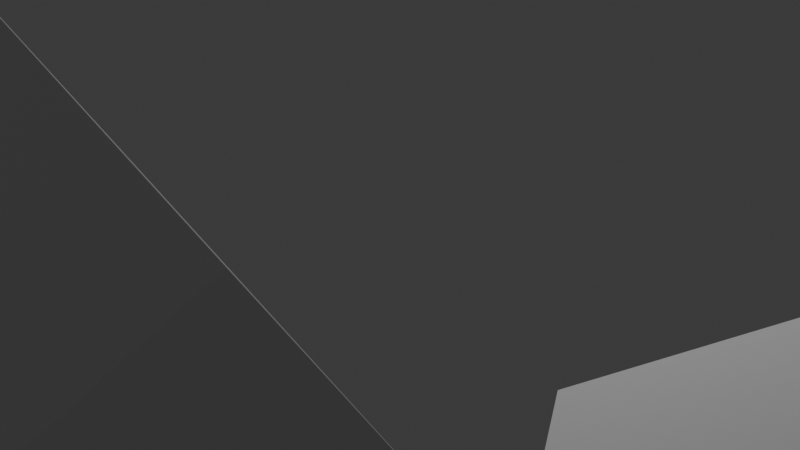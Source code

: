 # Source: Untitled.blend  (saved by Blender 4.4.32; exported with 4.5.12 LTS)
import bpy
from mathutils import Matrix  # noqa: F401  (used for matrix-valued properties, if any)

bpy.ops.wm.read_factory_settings(use_empty=True)
scene = bpy.context.scene
scene.name = 'Scene'

# ---- collections
col_collection = bpy.data.collections.new('Collection'); scene.collection.children.link(col_collection)

# ---- world
world_world = bpy.data.worlds.new('World'); scene.world = world_world
world_world.use_nodes = True; world_world.node_tree.nodes.clear()
_N = world_world.node_tree.nodes; _L = world_world.node_tree.links
n0 = _N.new('ShaderNodeOutputWorld'); n0.name = 'World Output'; n0.location = (300, 300)
n1 = _N.new('ShaderNodeBackground'); n1.name = 'Background'; n1.location = (10, 300)
n1.inputs[0].default_value = (0.05088, 0.05088, 0.05088, 1.0)
_L.new(n1.outputs[0], n0.inputs[0])
n0.is_active_output = True
world_world.color = (0.05088, 0.05088, 0.05088)
world_world.sun_shadow_jitter_overblur = 0.0

# ---- cameras
cam_camera = bpy.data.cameras.new('Camera')
cam_camera.clip_end = 100.0
cam_camera.ortho_scale = 7.314

# ---- lights
light_light = bpy.data.lights.new('Light', 'POINT')
light_light.energy = 1000.0
light_light.shadow_soft_size = 0.1

# ---- meshes
me_cube_009 = bpy.data.meshes.new('Cube.009')
me_cube_009.from_pydata([(-1.0, -1.0, -1.0), (-1.0, -1.0, 1.0), (-1.0, 1.0, -1.0), (-1.0, 1.0, 1.0), (1.0, -1.0, -1.0), (1.0, -1.0, 1.0), (1.0, 1.0, -1.0), (1.0, 1.0, 1.0)], [], [(0, 1, 3, 2), (2, 3, 7, 6), (6, 7, 5, 4), (4, 5, 1, 0), (2, 6, 4, 0), (7, 3, 1, 5)])
_uv = me_cube_009.uv_layers.new(name='UVMap')
_uv.uv.foreach_set('vector', [0.375, 0.0, 0.625, 0.0, 0.625, 0.25, 0.375, 0.25, 0.375, 0.25, 0.625, 0.25, 0.625, 0.5, 0.375, 0.5, 0.375, 0.5, 0.625, 0.5, 0.625, 0.75, 0.375, 0.75, 0.375, 0.75, 0.625, 0.75, 0.625, 1.0, 0.375, 1.0, 0.125, 0.5, 0.375, 0.5, 0.375, 0.75, 0.125, 0.75, 0.625, 0.5, 0.875, 0.5, 0.875, 0.75, 0.625, 0.75])
me_cube_009.update()
me_cube_011 = bpy.data.meshes.new('Cube.011')
me_cube_011.from_pydata([(-1.0, -1.0, -1.0), (-1.0, -1.0, 1.0), (-1.0, 1.0, -1.0), (-1.0, 1.0, 1.0), (1.0, -1.0, -1.0), (1.0, -1.0, 1.0), (1.0, 1.0, -1.0), (1.0, 1.0, 1.0)], [], [(0, 1, 3, 2), (2, 3, 7, 6), (6, 7, 5, 4), (4, 5, 1, 0), (2, 6, 4, 0), (7, 3, 1, 5)])
_uv = me_cube_011.uv_layers.new(name='UVMap')
_uv.uv.foreach_set('vector', [0.375, 0.0, 0.625, 0.0, 0.625, 0.25, 0.375, 0.25, 0.375, 0.25, 0.625, 0.25, 0.625, 0.5, 0.375, 0.5, 0.375, 0.5, 0.625, 0.5, 0.625, 0.75, 0.375, 0.75, 0.375, 0.75, 0.625, 0.75, 0.625, 1.0, 0.375, 1.0, 0.125, 0.5, 0.375, 0.5, 0.375, 0.75, 0.125, 0.75, 0.625, 0.5, 0.875, 0.5, 0.875, 0.75, 0.625, 0.75])
me_cube_011.update()
me_cube_012 = bpy.data.meshes.new('Cube.012')
me_cube_012.from_pydata([(-1.0, -1.0, -1.0), (-1.0, -1.0, 1.0), (-1.0, 1.0, -1.0), (-1.0, 1.0, 1.0), (1.0, -1.0, -1.0), (1.0, -1.0, 1.0), (1.0, 1.0, -1.0), (1.0, 1.0, 1.0)], [], [(0, 1, 3, 2), (2, 3, 7, 6), (6, 7, 5, 4), (4, 5, 1, 0), (2, 6, 4, 0), (7, 3, 1, 5)])
_uv = me_cube_012.uv_layers.new(name='UVMap')
_uv.uv.foreach_set('vector', [0.375, 0.0, 0.625, 0.0, 0.625, 0.25, 0.375, 0.25, 0.375, 0.25, 0.625, 0.25, 0.625, 0.5, 0.375, 0.5, 0.375, 0.5, 0.625, 0.5, 0.625, 0.75, 0.375, 0.75, 0.375, 0.75, 0.625, 0.75, 0.625, 1.0, 0.375, 1.0, 0.125, 0.5, 0.375, 0.5, 0.375, 0.75, 0.125, 0.75, 0.625, 0.5, 0.875, 0.5, 0.875, 0.75, 0.625, 0.75])
me_cube_012.update()
me_cube_013 = bpy.data.meshes.new('Cube.013')
me_cube_013.from_pydata([(-1.0, -1.0, -1.0), (-1.0, -1.0, 1.0), (-1.0, 1.0, -1.0), (-1.0, 1.0, 1.0), (1.0, -1.0, -1.0), (1.0, -1.0, 1.0), (1.0, 1.0, -1.0), (1.0, 1.0, 1.0)], [], [(0, 1, 3, 2), (2, 3, 7, 6), (6, 7, 5, 4), (4, 5, 1, 0), (2, 6, 4, 0), (7, 3, 1, 5)])
_uv = me_cube_013.uv_layers.new(name='UVMap')
_uv.uv.foreach_set('vector', [0.375, 0.0, 0.625, 0.0, 0.625, 0.25, 0.375, 0.25, 0.375, 0.25, 0.625, 0.25, 0.625, 0.5, 0.375, 0.5, 0.375, 0.5, 0.625, 0.5, 0.625, 0.75, 0.375, 0.75, 0.375, 0.75, 0.625, 0.75, 0.625, 1.0, 0.375, 1.0, 0.125, 0.5, 0.375, 0.5, 0.375, 0.75, 0.125, 0.75, 0.625, 0.5, 0.875, 0.5, 0.875, 0.75, 0.625, 0.75])
me_cube_013.update()
me_cube_014 = bpy.data.meshes.new('Cube.014')
me_cube_014.from_pydata([(-1.0, -1.0, -1.0), (-1.0, -1.0, 1.0), (-1.0, 1.0, -1.0), (-1.0, 1.0, 1.0), (1.0, -1.0, -1.0), (1.0, -1.0, 1.0), (1.0, 1.0, -1.0), (1.0, 1.0, 1.0)], [], [(0, 1, 3, 2), (2, 3, 7, 6), (6, 7, 5, 4), (4, 5, 1, 0), (2, 6, 4, 0), (7, 3, 1, 5)])
_uv = me_cube_014.uv_layers.new(name='UVMap')
_uv.uv.foreach_set('vector', [0.375, 0.0, 0.625, 0.0, 0.625, 0.25, 0.375, 0.25, 0.375, 0.25, 0.625, 0.25, 0.625, 0.5, 0.375, 0.5, 0.375, 0.5, 0.625, 0.5, 0.625, 0.75, 0.375, 0.75, 0.375, 0.75, 0.625, 0.75, 0.625, 1.0, 0.375, 1.0, 0.125, 0.5, 0.375, 0.5, 0.375, 0.75, 0.125, 0.75, 0.625, 0.5, 0.875, 0.5, 0.875, 0.75, 0.625, 0.75])
me_cube_014.update()
me_plane = bpy.data.meshes.new('Plane')
me_plane.from_pydata([(-1.0, -1.0, 0.0), (1.0, -1.0, 0.0), (-1.0, 1.0, 0.0), (1.0, 1.0, 0.0)], [], [(0, 1, 3, 2)])
_uv = me_plane.uv_layers.new(name='UVMap')
_uv.uv.foreach_set('vector', [0.0, 0.0, 1.0, 0.0, 1.0, 1.0, 0.0, 1.0])
me_plane.update()
me_cube_015 = bpy.data.meshes.new('Cube.015')
me_cube_015.from_pydata([(-1.0, -1.0, -1.0), (-1.0, -1.0, 1.0), (-1.0, 1.0, -1.0), (-1.0, 1.0, 1.0), (1.0, -1.0, -1.0), (1.0, -1.0, 1.0), (1.0, 1.0, -1.0), (1.0, 1.0, 1.0)], [], [(0, 1, 3, 2), (2, 3, 7, 6), (6, 7, 5, 4), (4, 5, 1, 0), (2, 6, 4, 0), (7, 3, 1, 5)])
_uv = me_cube_015.uv_layers.new(name='UVMap')
_uv.uv.foreach_set('vector', [0.375, 0.0, 0.625, 0.0, 0.625, 0.25, 0.375, 0.25, 0.375, 0.25, 0.625, 0.25, 0.625, 0.5, 0.375, 0.5, 0.375, 0.5, 0.625, 0.5, 0.625, 0.75, 0.375, 0.75, 0.375, 0.75, 0.625, 0.75, 0.625, 1.0, 0.375, 1.0, 0.125, 0.5, 0.375, 0.5, 0.375, 0.75, 0.125, 0.75, 0.625, 0.5, 0.875, 0.5, 0.875, 0.75, 0.625, 0.75])
me_cube_015.update()
me_cube_016 = bpy.data.meshes.new('Cube.016')
me_cube_016.from_pydata([(-1.0, -1.0, -1.0), (-1.0, -1.0, 1.0), (-1.0, 1.0, -1.0), (-1.0, 1.0, 1.0), (1.0, -1.0, -1.0), (1.0, -1.0, 1.0), (1.0, 1.0, -1.0), (1.0, 1.0, 1.0)], [], [(0, 1, 3, 2), (2, 3, 7, 6), (6, 7, 5, 4), (4, 5, 1, 0), (2, 6, 4, 0), (7, 3, 1, 5)])
_uv = me_cube_016.uv_layers.new(name='UVMap')
_uv.uv.foreach_set('vector', [0.375, 0.0, 0.625, 0.0, 0.625, 0.25, 0.375, 0.25, 0.375, 0.25, 0.625, 0.25, 0.625, 0.5, 0.375, 0.5, 0.375, 0.5, 0.625, 0.5, 0.625, 0.75, 0.375, 0.75, 0.375, 0.75, 0.625, 0.75, 0.625, 1.0, 0.375, 1.0, 0.125, 0.5, 0.375, 0.5, 0.375, 0.75, 0.125, 0.75, 0.625, 0.5, 0.875, 0.5, 0.875, 0.75, 0.625, 0.75])
me_cube_016.update()
me_cube_017 = bpy.data.meshes.new('Cube.017')
me_cube_017.from_pydata([(-1.0, -1.0, -1.0), (-1.0, -1.0, 1.0), (-1.0, 1.0, -1.0), (-1.0, 1.0, 1.0), (1.0, -1.0, -1.0), (1.0, -1.0, 1.0), (1.0, 1.0, -1.0), (1.0, 1.0, 1.0)], [], [(0, 1, 3, 2), (2, 3, 7, 6), (6, 7, 5, 4), (4, 5, 1, 0), (2, 6, 4, 0), (7, 3, 1, 5)])
_uv = me_cube_017.uv_layers.new(name='UVMap')
_uv.uv.foreach_set('vector', [0.375, 0.0, 0.625, 0.0, 0.625, 0.25, 0.375, 0.25, 0.375, 0.25, 0.625, 0.25, 0.625, 0.5, 0.375, 0.5, 0.375, 0.5, 0.625, 0.5, 0.625, 0.75, 0.375, 0.75, 0.375, 0.75, 0.625, 0.75, 0.625, 1.0, 0.375, 1.0, 0.125, 0.5, 0.375, 0.5, 0.375, 0.75, 0.125, 0.75, 0.625, 0.5, 0.875, 0.5, 0.875, 0.75, 0.625, 0.75])
me_cube_017.update()
me_cube_019 = bpy.data.meshes.new('Cube.019')
me_cube_019.from_pydata([(-1.0, -1.0, -1.0), (-1.0, -1.0, 1.0), (-1.0, 1.0, -1.0), (-1.0, 1.0, 1.0), (1.0, -1.0, -1.0), (1.0, -1.0, 1.0), (1.0, 1.0, -1.0), (1.0, 1.0, 1.0)], [], [(0, 1, 3, 2), (2, 3, 7, 6), (6, 7, 5, 4), (4, 5, 1, 0), (2, 6, 4, 0), (7, 3, 1, 5)])
_uv = me_cube_019.uv_layers.new(name='UVMap')
_uv.uv.foreach_set('vector', [0.375, 0.0, 0.625, 0.0, 0.625, 0.25, 0.375, 0.25, 0.375, 0.25, 0.625, 0.25, 0.625, 0.5, 0.375, 0.5, 0.375, 0.5, 0.625, 0.5, 0.625, 0.75, 0.375, 0.75, 0.375, 0.75, 0.625, 0.75, 0.625, 1.0, 0.375, 1.0, 0.125, 0.5, 0.375, 0.5, 0.375, 0.75, 0.125, 0.75, 0.625, 0.5, 0.875, 0.5, 0.875, 0.75, 0.625, 0.75])
me_cube_019.update()
me_cube_020 = bpy.data.meshes.new('Cube.020')
me_cube_020.from_pydata([(-1.0, -1.0, -1.0), (-1.0, -1.0, 1.0), (-1.0, 1.0, -1.0), (-1.0, 1.0, 1.0), (1.0, -1.0, -1.0), (1.0, -1.0, 1.0), (1.0, 1.0, -1.0), (1.0, 1.0, 1.0)], [], [(0, 1, 3, 2), (2, 3, 7, 6), (6, 7, 5, 4), (4, 5, 1, 0), (2, 6, 4, 0), (7, 3, 1, 5)])
_uv = me_cube_020.uv_layers.new(name='UVMap')
_uv.uv.foreach_set('vector', [0.375, 0.0, 0.625, 0.0, 0.625, 0.25, 0.375, 0.25, 0.375, 0.25, 0.625, 0.25, 0.625, 0.5, 0.375, 0.5, 0.375, 0.5, 0.625, 0.5, 0.625, 0.75, 0.375, 0.75, 0.375, 0.75, 0.625, 0.75, 0.625, 1.0, 0.375, 1.0, 0.125, 0.5, 0.375, 0.5, 0.375, 0.75, 0.125, 0.75, 0.625, 0.5, 0.875, 0.5, 0.875, 0.75, 0.625, 0.75])
me_cube_020.update()
me_cube_021 = bpy.data.meshes.new('Cube.021')
me_cube_021.from_pydata([(-1.0, -1.0, -1.0), (-1.0, -1.0, 1.0), (-1.0, 1.0, -1.0), (-1.0, 1.0, 1.0), (1.0, -1.0, -1.0), (1.0, -1.0, 1.0), (1.0, 1.0, -1.0), (1.0, 1.0, 1.0)], [], [(0, 1, 3, 2), (2, 3, 7, 6), (6, 7, 5, 4), (4, 5, 1, 0), (2, 6, 4, 0), (7, 3, 1, 5)])
_uv = me_cube_021.uv_layers.new(name='UVMap')
_uv.uv.foreach_set('vector', [0.375, 0.0, 0.625, 0.0, 0.625, 0.25, 0.375, 0.25, 0.375, 0.25, 0.625, 0.25, 0.625, 0.5, 0.375, 0.5, 0.375, 0.5, 0.625, 0.5, 0.625, 0.75, 0.375, 0.75, 0.375, 0.75, 0.625, 0.75, 0.625, 1.0, 0.375, 1.0, 0.125, 0.5, 0.375, 0.5, 0.375, 0.75, 0.125, 0.75, 0.625, 0.5, 0.875, 0.5, 0.875, 0.75, 0.625, 0.75])
me_cube_021.update()
me_cube_022 = bpy.data.meshes.new('Cube.022')
me_cube_022.from_pydata([(-1.0, -1.0, -1.0), (-1.0, -1.0, 1.0), (-1.0, 1.0, -1.0), (-1.0, 1.0, 1.0), (1.0, -1.0, -1.0), (1.0, -1.0, 1.0), (1.0, 1.0, -1.0), (1.0, 1.0, 1.0)], [], [(0, 1, 3, 2), (2, 3, 7, 6), (6, 7, 5, 4), (4, 5, 1, 0), (2, 6, 4, 0), (7, 3, 1, 5)])
_uv = me_cube_022.uv_layers.new(name='UVMap')
_uv.uv.foreach_set('vector', [0.375, 0.0, 0.625, 0.0, 0.625, 0.25, 0.375, 0.25, 0.375, 0.25, 0.625, 0.25, 0.625, 0.5, 0.375, 0.5, 0.375, 0.5, 0.625, 0.5, 0.625, 0.75, 0.375, 0.75, 0.375, 0.75, 0.625, 0.75, 0.625, 1.0, 0.375, 1.0, 0.125, 0.5, 0.375, 0.5, 0.375, 0.75, 0.125, 0.75, 0.625, 0.5, 0.875, 0.5, 0.875, 0.75, 0.625, 0.75])
me_cube_022.update()
me_cube_023 = bpy.data.meshes.new('Cube.023')
me_cube_023.from_pydata([(-1.0, -1.0, -1.0), (-1.0, -1.0, 1.0), (-1.0, 1.0, -1.0), (-1.0, 1.0, 1.0), (1.0, -1.0, -1.0), (1.0, -1.0, 1.0), (1.0, 1.0, -1.0), (1.0, 1.0, 1.0)], [], [(0, 1, 3, 2), (2, 3, 7, 6), (6, 7, 5, 4), (4, 5, 1, 0), (2, 6, 4, 0), (7, 3, 1, 5)])
_uv = me_cube_023.uv_layers.new(name='UVMap')
_uv.uv.foreach_set('vector', [0.375, 0.0, 0.625, 0.0, 0.625, 0.25, 0.375, 0.25, 0.375, 0.25, 0.625, 0.25, 0.625, 0.5, 0.375, 0.5, 0.375, 0.5, 0.625, 0.5, 0.625, 0.75, 0.375, 0.75, 0.375, 0.75, 0.625, 0.75, 0.625, 1.0, 0.375, 1.0, 0.125, 0.5, 0.375, 0.5, 0.375, 0.75, 0.125, 0.75, 0.625, 0.5, 0.875, 0.5, 0.875, 0.75, 0.625, 0.75])
me_cube_023.update()
me_cube_024 = bpy.data.meshes.new('Cube.024')
me_cube_024.from_pydata([(-1.0, -1.0, -1.0), (-1.0, -1.0, 1.0), (-1.0, 1.0, -1.0), (-1.0, 1.0, 1.0), (1.0, -1.0, -1.0), (1.0, -1.0, 1.0), (1.0, 1.0, -1.0), (1.0, 1.0, 1.0)], [], [(0, 1, 3, 2), (2, 3, 7, 6), (6, 7, 5, 4), (4, 5, 1, 0), (2, 6, 4, 0), (7, 3, 1, 5)])
_uv = me_cube_024.uv_layers.new(name='UVMap')
_uv.uv.foreach_set('vector', [0.375, 0.0, 0.625, 0.0, 0.625, 0.25, 0.375, 0.25, 0.375, 0.25, 0.625, 0.25, 0.625, 0.5, 0.375, 0.5, 0.375, 0.5, 0.625, 0.5, 0.625, 0.75, 0.375, 0.75, 0.375, 0.75, 0.625, 0.75, 0.625, 1.0, 0.375, 1.0, 0.125, 0.5, 0.375, 0.5, 0.375, 0.75, 0.125, 0.75, 0.625, 0.5, 0.875, 0.5, 0.875, 0.75, 0.625, 0.75])
me_cube_024.update()
me_cube_025 = bpy.data.meshes.new('Cube.025')
me_cube_025.from_pydata([(-1.0, -1.0, -1.0), (-1.0, -1.0, 1.0), (-1.0, 1.0, -1.0), (-1.0, 1.0, 1.0), (1.0, -1.0, -1.0), (1.0, -1.0, 1.0), (1.0, 1.0, -1.0), (1.0, 1.0, 1.0)], [], [(0, 1, 3, 2), (2, 3, 7, 6), (6, 7, 5, 4), (4, 5, 1, 0), (2, 6, 4, 0), (7, 3, 1, 5)])
_uv = me_cube_025.uv_layers.new(name='UVMap')
_uv.uv.foreach_set('vector', [0.375, 0.0, 0.625, 0.0, 0.625, 0.25, 0.375, 0.25, 0.375, 0.25, 0.625, 0.25, 0.625, 0.5, 0.375, 0.5, 0.375, 0.5, 0.625, 0.5, 0.625, 0.75, 0.375, 0.75, 0.375, 0.75, 0.625, 0.75, 0.625, 1.0, 0.375, 1.0, 0.125, 0.5, 0.375, 0.5, 0.375, 0.75, 0.125, 0.75, 0.625, 0.5, 0.875, 0.5, 0.875, 0.75, 0.625, 0.75])
me_cube_025.update()
me_cube_026 = bpy.data.meshes.new('Cube.026')
me_cube_026.from_pydata([(-1.0, -1.0, -1.0), (-1.0, -1.0, 1.0), (-1.0, 1.0, -1.0), (-1.0, 1.0, 1.0), (1.0, -1.0, -1.0), (1.0, -1.0, 1.0), (1.0, 1.0, -1.0), (1.0, 1.0, 1.0)], [], [(0, 1, 3, 2), (2, 3, 7, 6), (6, 7, 5, 4), (4, 5, 1, 0), (2, 6, 4, 0), (7, 3, 1, 5)])
_uv = me_cube_026.uv_layers.new(name='UVMap')
_uv.uv.foreach_set('vector', [0.375, 0.0, 0.625, 0.0, 0.625, 0.25, 0.375, 0.25, 0.375, 0.25, 0.625, 0.25, 0.625, 0.5, 0.375, 0.5, 0.375, 0.5, 0.625, 0.5, 0.625, 0.75, 0.375, 0.75, 0.375, 0.75, 0.625, 0.75, 0.625, 1.0, 0.375, 1.0, 0.125, 0.5, 0.375, 0.5, 0.375, 0.75, 0.125, 0.75, 0.625, 0.5, 0.875, 0.5, 0.875, 0.75, 0.625, 0.75])
me_cube_026.update()
me_cube_027 = bpy.data.meshes.new('Cube.027')
me_cube_027.from_pydata([(-1.0, -1.0, -1.0), (-1.0, -1.0, 1.0), (-1.0, 1.0, -1.0), (-1.0, 1.0, 1.0), (1.0, -1.0, -1.0), (1.0, -1.0, 1.0), (1.0, 1.0, -1.0), (1.0, 1.0, 1.0)], [], [(0, 1, 3, 2), (2, 3, 7, 6), (6, 7, 5, 4), (4, 5, 1, 0), (2, 6, 4, 0), (7, 3, 1, 5)])
_uv = me_cube_027.uv_layers.new(name='UVMap')
_uv.uv.foreach_set('vector', [0.375, 0.0, 0.625, 0.0, 0.625, 0.25, 0.375, 0.25, 0.375, 0.25, 0.625, 0.25, 0.625, 0.5, 0.375, 0.5, 0.375, 0.5, 0.625, 0.5, 0.625, 0.75, 0.375, 0.75, 0.375, 0.75, 0.625, 0.75, 0.625, 1.0, 0.375, 1.0, 0.125, 0.5, 0.375, 0.5, 0.375, 0.75, 0.125, 0.75, 0.625, 0.5, 0.875, 0.5, 0.875, 0.75, 0.625, 0.75])
me_cube_027.update()
me_cube_028 = bpy.data.meshes.new('Cube.028')
me_cube_028.from_pydata([(-1.0, -1.0, -1.0), (-1.0, -1.0, 1.0), (-1.0, 1.0, -1.0), (-1.0, 1.0, 1.0), (1.0, -1.0, -1.0), (1.0, -1.0, 1.0), (1.0, 1.0, -1.0), (1.0, 1.0, 1.0)], [], [(0, 1, 3, 2), (2, 3, 7, 6), (6, 7, 5, 4), (4, 5, 1, 0), (2, 6, 4, 0), (7, 3, 1, 5)])
_uv = me_cube_028.uv_layers.new(name='UVMap')
_uv.uv.foreach_set('vector', [0.375, 0.0, 0.625, 0.0, 0.625, 0.25, 0.375, 0.25, 0.375, 0.25, 0.625, 0.25, 0.625, 0.5, 0.375, 0.5, 0.375, 0.5, 0.625, 0.5, 0.625, 0.75, 0.375, 0.75, 0.375, 0.75, 0.625, 0.75, 0.625, 1.0, 0.375, 1.0, 0.125, 0.5, 0.375, 0.5, 0.375, 0.75, 0.125, 0.75, 0.625, 0.5, 0.875, 0.5, 0.875, 0.75, 0.625, 0.75])
me_cube_028.update()
me_cube_029 = bpy.data.meshes.new('Cube.029')
me_cube_029.from_pydata([(-1.0, -1.0, -1.0), (-1.0, -1.0, 1.0), (-1.0, 1.0, -1.0), (-1.0, 1.0, 1.0), (1.0, -1.0, -1.0), (1.0, -1.0, 1.0), (1.0, 1.0, -1.0), (1.0, 1.0, 1.0)], [], [(0, 1, 3, 2), (2, 3, 7, 6), (6, 7, 5, 4), (4, 5, 1, 0), (2, 6, 4, 0), (7, 3, 1, 5)])
_uv = me_cube_029.uv_layers.new(name='UVMap')
_uv.uv.foreach_set('vector', [0.375, 0.0, 0.625, 0.0, 0.625, 0.25, 0.375, 0.25, 0.375, 0.25, 0.625, 0.25, 0.625, 0.5, 0.375, 0.5, 0.375, 0.5, 0.625, 0.5, 0.625, 0.75, 0.375, 0.75, 0.375, 0.75, 0.625, 0.75, 0.625, 1.0, 0.375, 1.0, 0.125, 0.5, 0.375, 0.5, 0.375, 0.75, 0.125, 0.75, 0.625, 0.5, 0.875, 0.5, 0.875, 0.75, 0.625, 0.75])
me_cube_029.update()
me_cube_030 = bpy.data.meshes.new('Cube.030')
me_cube_030.from_pydata([(-1.0, -1.0, -1.0), (-1.0, -1.0, 1.0), (-1.0, 1.0, -1.0), (-1.0, 1.0, 1.0), (1.0, -1.0, -1.0), (1.0, -1.0, 1.0), (1.0, 1.0, -1.0), (1.0, 1.0, 1.0)], [], [(0, 1, 3, 2), (2, 3, 7, 6), (6, 7, 5, 4), (4, 5, 1, 0), (2, 6, 4, 0), (7, 3, 1, 5)])
_uv = me_cube_030.uv_layers.new(name='UVMap')
_uv.uv.foreach_set('vector', [0.375, 0.0, 0.625, 0.0, 0.625, 0.25, 0.375, 0.25, 0.375, 0.25, 0.625, 0.25, 0.625, 0.5, 0.375, 0.5, 0.375, 0.5, 0.625, 0.5, 0.625, 0.75, 0.375, 0.75, 0.375, 0.75, 0.625, 0.75, 0.625, 1.0, 0.375, 1.0, 0.125, 0.5, 0.375, 0.5, 0.375, 0.75, 0.125, 0.75, 0.625, 0.5, 0.875, 0.5, 0.875, 0.75, 0.625, 0.75])
me_cube_030.update()
me_cube_031 = bpy.data.meshes.new('Cube.031')
me_cube_031.from_pydata([(-1.0, -1.0, -1.0), (-1.0, -1.0, 1.0), (-1.0, 1.0, -1.0), (-1.0, 1.0, 1.0), (1.0, -1.0, -1.0), (1.0, -1.0, 1.0), (1.0, 1.0, -1.0), (1.0, 1.0, 1.0)], [], [(0, 1, 3, 2), (2, 3, 7, 6), (6, 7, 5, 4), (4, 5, 1, 0), (2, 6, 4, 0), (7, 3, 1, 5)])
_uv = me_cube_031.uv_layers.new(name='UVMap')
_uv.uv.foreach_set('vector', [0.375, 0.0, 0.625, 0.0, 0.625, 0.25, 0.375, 0.25, 0.375, 0.25, 0.625, 0.25, 0.625, 0.5, 0.375, 0.5, 0.375, 0.5, 0.625, 0.5, 0.625, 0.75, 0.375, 0.75, 0.375, 0.75, 0.625, 0.75, 0.625, 1.0, 0.375, 1.0, 0.125, 0.5, 0.375, 0.5, 0.375, 0.75, 0.125, 0.75, 0.625, 0.5, 0.875, 0.5, 0.875, 0.75, 0.625, 0.75])
me_cube_031.update()
me_cube_032 = bpy.data.meshes.new('Cube.032')
me_cube_032.from_pydata([(-1.0, -1.0, -1.0), (-1.0, -1.0, 1.0), (-1.0, 1.0, -1.0), (-1.0, 1.0, 1.0), (1.0, -1.0, -1.0), (1.0, -1.0, 1.0), (1.0, 1.0, -1.0), (1.0, 1.0, 1.0)], [], [(0, 1, 3, 2), (2, 3, 7, 6), (6, 7, 5, 4), (4, 5, 1, 0), (2, 6, 4, 0), (7, 3, 1, 5)])
_uv = me_cube_032.uv_layers.new(name='UVMap')
_uv.uv.foreach_set('vector', [0.375, 0.0, 0.625, 0.0, 0.625, 0.25, 0.375, 0.25, 0.375, 0.25, 0.625, 0.25, 0.625, 0.5, 0.375, 0.5, 0.375, 0.5, 0.625, 0.5, 0.625, 0.75, 0.375, 0.75, 0.375, 0.75, 0.625, 0.75, 0.625, 1.0, 0.375, 1.0, 0.125, 0.5, 0.375, 0.5, 0.375, 0.75, 0.125, 0.75, 0.625, 0.5, 0.875, 0.5, 0.875, 0.75, 0.625, 0.75])
me_cube_032.update()
me_cube_033 = bpy.data.meshes.new('Cube.033')
me_cube_033.from_pydata([(-1.0, -1.0, -1.0), (-1.0, -1.0, 1.0), (-1.0, 1.0, -1.0), (-1.0, 1.0, 1.0), (1.0, -1.0, -1.0), (1.0, -1.0, 1.0), (1.0, 1.0, -1.0), (1.0, 1.0, 1.0)], [], [(0, 1, 3, 2), (2, 3, 7, 6), (6, 7, 5, 4), (4, 5, 1, 0), (2, 6, 4, 0), (7, 3, 1, 5)])
_uv = me_cube_033.uv_layers.new(name='UVMap')
_uv.uv.foreach_set('vector', [0.375, 0.0, 0.625, 0.0, 0.625, 0.25, 0.375, 0.25, 0.375, 0.25, 0.625, 0.25, 0.625, 0.5, 0.375, 0.5, 0.375, 0.5, 0.625, 0.5, 0.625, 0.75, 0.375, 0.75, 0.375, 0.75, 0.625, 0.75, 0.625, 1.0, 0.375, 1.0, 0.125, 0.5, 0.375, 0.5, 0.375, 0.75, 0.125, 0.75, 0.625, 0.5, 0.875, 0.5, 0.875, 0.75, 0.625, 0.75])
me_cube_033.update()
me_cube_034 = bpy.data.meshes.new('Cube.034')
me_cube_034.from_pydata([(-1.0, -1.0, -1.0), (-1.0, -1.0, 1.0), (-1.0, 1.0, -1.0), (-1.0, 1.0, 1.0), (1.0, -1.0, -1.0), (1.0, -1.0, 1.0), (1.0, 1.0, -1.0), (1.0, 1.0, 1.0)], [], [(0, 1, 3, 2), (2, 3, 7, 6), (6, 7, 5, 4), (4, 5, 1, 0), (2, 6, 4, 0), (7, 3, 1, 5)])
_uv = me_cube_034.uv_layers.new(name='UVMap')
_uv.uv.foreach_set('vector', [0.375, 0.0, 0.625, 0.0, 0.625, 0.25, 0.375, 0.25, 0.375, 0.25, 0.625, 0.25, 0.625, 0.5, 0.375, 0.5, 0.375, 0.5, 0.625, 0.5, 0.625, 0.75, 0.375, 0.75, 0.375, 0.75, 0.625, 0.75, 0.625, 1.0, 0.375, 1.0, 0.125, 0.5, 0.375, 0.5, 0.375, 0.75, 0.125, 0.75, 0.625, 0.5, 0.875, 0.5, 0.875, 0.75, 0.625, 0.75])
me_cube_034.update()
me_cube_035 = bpy.data.meshes.new('Cube.035')
me_cube_035.from_pydata([(-1.0, -1.0, -1.0), (-1.0, -1.0, 1.0), (-1.0, 1.0, -1.0), (-1.0, 1.0, 1.0), (1.0, -1.0, -1.0), (1.0, -1.0, 1.0), (1.0, 1.0, -1.0), (1.0, 1.0, 1.0)], [], [(0, 1, 3, 2), (2, 3, 7, 6), (6, 7, 5, 4), (4, 5, 1, 0), (2, 6, 4, 0), (7, 3, 1, 5)])
_uv = me_cube_035.uv_layers.new(name='UVMap')
_uv.uv.foreach_set('vector', [0.375, 0.0, 0.625, 0.0, 0.625, 0.25, 0.375, 0.25, 0.375, 0.25, 0.625, 0.25, 0.625, 0.5, 0.375, 0.5, 0.375, 0.5, 0.625, 0.5, 0.625, 0.75, 0.375, 0.75, 0.375, 0.75, 0.625, 0.75, 0.625, 1.0, 0.375, 1.0, 0.125, 0.5, 0.375, 0.5, 0.375, 0.75, 0.125, 0.75, 0.625, 0.5, 0.875, 0.5, 0.875, 0.75, 0.625, 0.75])
me_cube_035.update()

# ---- objects
ob_light = bpy.data.objects.new('Light', light_light)
ob_camera = bpy.data.objects.new('Camera', cam_camera)
ob_cube = bpy.data.objects.new('Cube', me_cube_009)
ob_cube_002 = bpy.data.objects.new('Cube.002', me_cube_011)
ob_cube_003 = bpy.data.objects.new('Cube.003', me_cube_012)
ob_cube_004 = bpy.data.objects.new('Cube.004', me_cube_013)
ob_cube_005 = bpy.data.objects.new('Cube.005', me_cube_014)
ob_plane = bpy.data.objects.new('Plane', me_plane)
ob_cube_001 = bpy.data.objects.new('Cube.001', me_cube_015)
ob_cube_006 = bpy.data.objects.new('Cube.006', me_cube_016)
ob_cube_007 = bpy.data.objects.new('Cube.007', me_cube_017)
ob_cube_008 = bpy.data.objects.new('Cube.008', me_cube_019)
ob_cube_009 = bpy.data.objects.new('Cube.009', me_cube_020)
ob_cube_010 = bpy.data.objects.new('Cube.010', me_cube_021)
ob_cube_011 = bpy.data.objects.new('Cube.011', me_cube_022)
ob_cube_012 = bpy.data.objects.new('Cube.012', me_cube_023)
ob_cube_013 = bpy.data.objects.new('Cube.013', me_cube_024)
ob_cube_014 = bpy.data.objects.new('Cube.014', me_cube_025)
ob_cube_015 = bpy.data.objects.new('Cube.015', me_cube_026)
ob_cube_016 = bpy.data.objects.new('Cube.016', me_cube_027)
ob_cube_017 = bpy.data.objects.new('Cube.017', me_cube_028)
ob_cube_018 = bpy.data.objects.new('Cube.018', me_cube_029)
ob_cube_019 = bpy.data.objects.new('Cube.019', me_cube_030)
ob_cube_020 = bpy.data.objects.new('Cube.020', me_cube_031)
ob_cube_021 = bpy.data.objects.new('Cube.021', me_cube_032)
ob_cube_022 = bpy.data.objects.new('Cube.022', me_cube_033)
ob_cube_023 = bpy.data.objects.new('Cube.023', me_cube_034)
ob_cube_024 = bpy.data.objects.new('Cube.024', me_cube_035)

# ---- transforms, parenting, visibility, modifiers, constraints
ob_light.location = (-1.037, 1.013, 8.378)
ob_light.rotation_euler = (0.6503, 0.05522, 1.866)
ob_light.lock_rotations_4d = False
ob_light.empty_display_type = 'ARROWS'
ob_light.color = (0.0, 0.0, 0.0, 0.0)
ob_light.lineart.crease_threshold = 0.0
ob_camera.location = (8.039, -7.776, 6.184)
ob_camera.rotation_euler = (1.109, -0.0, 0.8149)
ob_camera.lock_rotations_4d = False
ob_camera.empty_display_type = 'ARROWS'
ob_camera.color = (0.0, 0.0, 0.0, 0.0)
ob_camera.display_type = 'WIRE'
ob_camera.lineart.crease_threshold = 0.0
ob_cube.location = (-1.702, -15.83, 2.445)
ob_cube.rotation_euler = (-1.199, -0.5645, -4.947)
ob_cube.scale = (1.329, 1.329, 1.329)
ob_cube_002.location = (0.8721, -7.433, 0.757)
ob_cube_002.rotation_euler = (-1.199, -0.5645, -4.947)
ob_cube_002.scale = (1.329, 1.329, 1.329)
ob_cube_003.location = (4.834, -7.181, 3.957)
ob_cube_003.rotation_euler = (-1.199, -0.5645, -4.947)
ob_cube_003.scale = (1.329, 1.329, 1.329)
ob_cube_004.location = (5.298, -1.316, -0.05581)
ob_cube_004.rotation_euler = (1.059, -0.03478, -4.15)
ob_cube_004.scale = (1.329, 1.329, 1.329)
ob_cube_005.location = (3.522, -12.19, 7.438)
ob_cube_005.rotation_euler = (-1.199, -0.5645, -4.947)
ob_cube_005.scale = (1.329, 1.329, 1.329)
ob_plane.location = (-9.32, -7.359, -6.766)
ob_plane.scale = (3.9, 3.9, 3.9)
ob_cube_001.location = (-10.6, -14.22, -0.1367)
ob_cube_006.location = (-10.6, -8.419, -0.1367)
ob_cube_007.location = (-9.32, -7.359, -6.766)
ob_cube_008.location = (16.02, 2.574, -1.137)
ob_cube_009.location = (-60.64, -3.536, -2.599)
ob_cube_009.rotation_euler = (0.04048, -0.05292, -0.0213)
ob_cube_009.scale = (1.034, 1.034, 1.034)
ob_cube_010.location = (-56.41, -3.842, -1.766)
ob_cube_010.rotation_euler = (0.1832, -0.2063, -0.1062)
ob_cube_010.scale = (1.134, 1.134, 1.134)
ob_cube_011.location = (-52.41, -4.271, -2.399)
ob_cube_011.rotation_euler = (0.1409, -0.1616, -0.07446)
ob_cube_011.scale = (1.094, 1.094, 1.094)
ob_cube_012.location = (-47.86, -4.666, -3.954)
ob_cube_012.rotation_euler = (0.004454, -0.004268, -0.0009204)
ob_cube_013.location = (-47.89, -8.273, -3.145)
ob_cube_013.rotation_euler = (0.1198, -0.1319, -0.05276)
ob_cube_013.scale = (1.057, 1.057, 1.057)
ob_cube_014.location = (-51.78, -8.256, 2.018)
ob_cube_014.rotation_euler = (1.394, -0.4778, -0.9529)
ob_cube_014.scale = (1.502, 1.502, 1.502)
ob_cube_015.location = (-55.7, -7.726, 3.936)
ob_cube_015.rotation_euler = (1.858, -0.2579, -1.222)
ob_cube_015.scale = (1.665, 1.665, 1.665)
ob_cube_016.location = (-60.16, -7.921, 1.628)
ob_cube_016.rotation_euler = (1.044, -0.5194, -0.7158)
ob_cube_016.scale = (1.436, 1.436, 1.436)
ob_cube_017.location = (-47.95, -13.21, -2.18)
ob_cube_017.rotation_euler = (0.3186, -0.3036, -0.1688)
ob_cube_017.scale = (1.144, 1.144, 1.144)
ob_cube_018.location = (-51.56, -13.34, 5.184)
ob_cube_018.rotation_euler = (2.269, 0.04377, -1.331)
ob_cube_018.scale = (1.8, 1.8, 1.8)
ob_cube_019.location = (-55.23, -12.93, 8.991)
ob_cube_019.rotation_euler = (2.82, 0.4412, -1.17)
ob_cube_019.scale = (2.133, 2.133, 2.133)
ob_cube_020.location = (-59.92, -13.01, 4.87)
ob_cube_020.rotation_euler = (2.077, -0.1, -1.298)
ob_cube_020.scale = (1.747, 1.747, 1.747)
ob_cube_021.location = (-48.05, -18.17, -3.939)
ob_cube_021.rotation_euler = (0.07211, -0.07104, -0.01985)
ob_cube_021.scale = (1.008, 1.008, 1.008)
ob_cube_022.location = (-52.1, -18.07, -0.002228)
ob_cube_022.rotation_euler = (0.8897, -0.5244, -0.5766)
ob_cube_022.scale = (1.329, 1.329, 1.329)
ob_cube_023.location = (-55.82, -17.64, 3.465)
ob_cube_023.rotation_euler = (1.875, -0.2651, -1.227)
ob_cube_023.scale = (1.634, 1.634, 1.634)
ob_cube_024.location = (-60.4, -17.77, 0.1723)
ob_cube_024.rotation_euler = (0.7364, -0.4937, -0.4753)
ob_cube_024.scale = (1.315, 1.315, 1.315)

# ---- collection membership
col_collection.objects.link(ob_light)
col_collection.objects.link(ob_camera)
col_collection.objects.link(ob_cube)
col_collection.objects.link(ob_cube_002)
col_collection.objects.link(ob_cube_003)
col_collection.objects.link(ob_cube_004)
col_collection.objects.link(ob_cube_005)
col_collection.objects.link(ob_plane)
col_collection.objects.link(ob_cube_001)
col_collection.objects.link(ob_cube_006)
col_collection.objects.link(ob_cube_007)
col_collection.objects.link(ob_cube_008)
col_collection.objects.link(ob_cube_009)
col_collection.objects.link(ob_cube_010)
col_collection.objects.link(ob_cube_011)
col_collection.objects.link(ob_cube_012)
col_collection.objects.link(ob_cube_013)
col_collection.objects.link(ob_cube_014)
col_collection.objects.link(ob_cube_015)
col_collection.objects.link(ob_cube_016)
col_collection.objects.link(ob_cube_017)
col_collection.objects.link(ob_cube_018)
col_collection.objects.link(ob_cube_019)
col_collection.objects.link(ob_cube_020)
col_collection.objects.link(ob_cube_021)
col_collection.objects.link(ob_cube_022)
col_collection.objects.link(ob_cube_023)
col_collection.objects.link(ob_cube_024)

# ---- scene / render settings (as saved in the file)
scene.camera = ob_camera
scene.frame_start = 1; scene.frame_end = 250; scene.frame_set(1)
scene.render.engine = 'BLENDER_EEVEE_NEXT'
bpy.context.view_layer.update()
